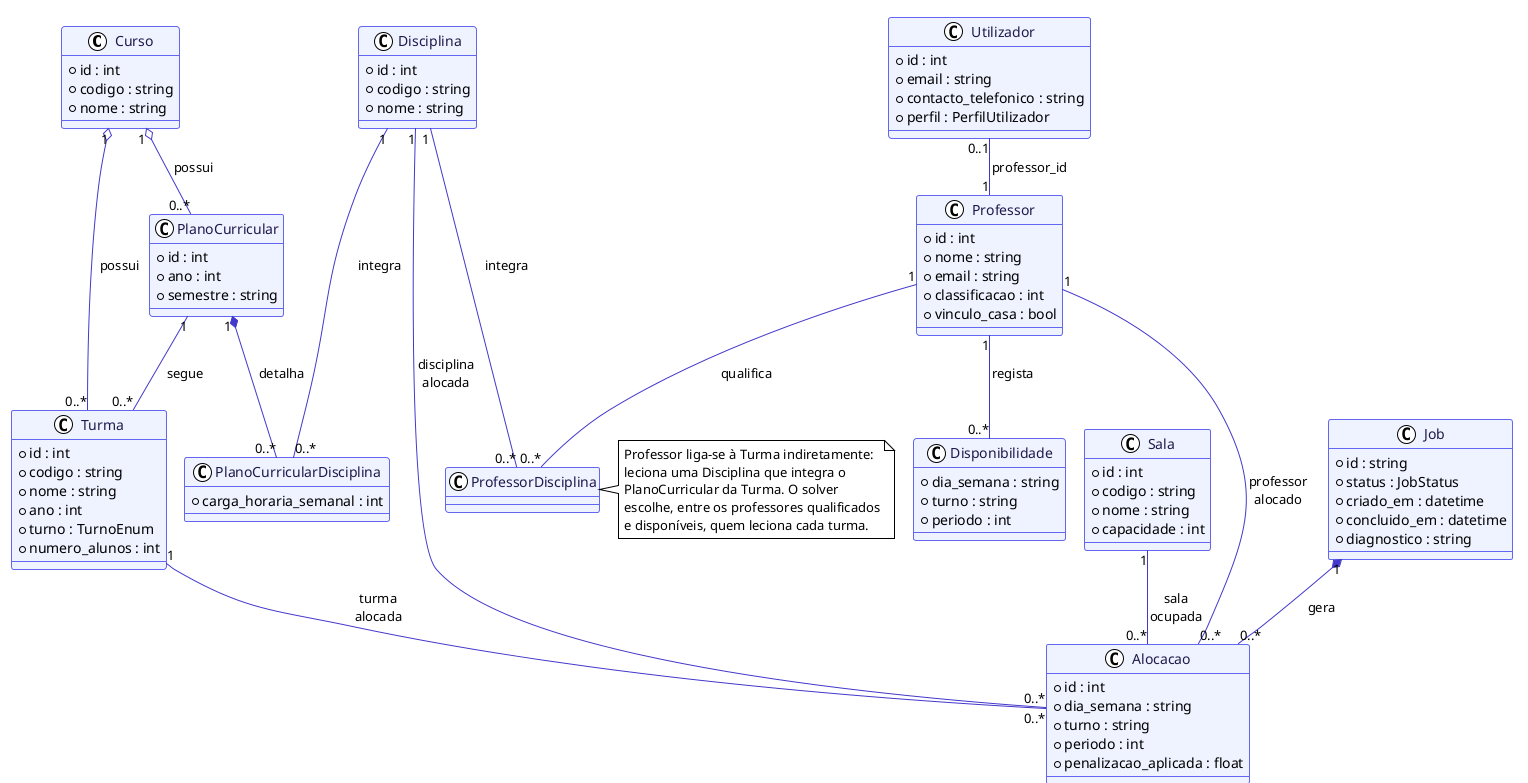

The diagram above was rendered by PlantUML. Its source (embedded in the PNG):
@startuml classes
!pragma layout smetana
!theme plain
skinparam backgroundColor white
skinparam class {
  BackgroundColor #EEF2FF
  BorderColor #6366F1
  FontColor #1E1B4B
  ArrowColor #4338CA
}

class Curso {
  +id : int
  +codigo : string
  +nome : string
}

class PlanoCurricular {
  +id : int
  +ano : int
  +semestre : string
}

class PlanoCurricularDisciplina {
  +carga_horaria_semanal : int
}

class Disciplina {
  +id : int
  +codigo : string
  +nome : string
}

class Turma {
  +id : int
  +codigo : string
  +nome : string
  +ano : int
  +turno : TurnoEnum
  +numero_alunos : int
}

class Sala {
  +id : int
  +codigo : string
  +nome : string
  +capacidade : int
}

class Professor {
  +id : int
  +nome : string
  +email : string
  +classificacao : int
  +vinculo_casa : bool
}

class ProfessorDisciplina

class Disponibilidade {
  +dia_semana : string
  +turno : string
  +periodo : int
}

class Utilizador {
  +id : int
  +email : string
  +contacto_telefonico : string
  +perfil : PerfilUtilizador
}

class Job {
  +id : string
  +status : JobStatus
  +criado_em : datetime
  +concluido_em : datetime
  +diagnostico : string
}

class Alocacao {
  +id : int
  +dia_semana : string
  +turno : string
  +periodo : int
  +penalizacao_aplicada : float
}

Curso "1" o-- "0..*" PlanoCurricular : possui
Curso "1" o-- "0..*" Turma : possui
PlanoCurricular "1" *-- "0..*" PlanoCurricularDisciplina : detalha
Disciplina "1" --- "0..*" PlanoCurricularDisciplina : integra
PlanoCurricular "1" -- "0..*" Turma : segue

Professor "1" -- "0..*" ProfessorDisciplina : qualifica
Disciplina "1" --- "0..*" ProfessorDisciplina : integra
Professor "1" -- "0..*" Disponibilidade : regista
Utilizador "0..1" -- "1" Professor : professor_id

Job "1" *-- "0..*" Alocacao : gera
Turma "1" -- "0..*" Alocacao : turma\nalocada
Disciplina "1" --- "0..*" Alocacao : disciplina\nalocada
Professor "1" --- "0..*" Alocacao : professor\nalocado
Sala "1" -- "0..*" Alocacao : sala\nocupada

note right of ProfessorDisciplina
  Professor liga-se à Turma indiretamente:
  leciona uma Disciplina que integra o
  PlanoCurricular da Turma. O solver
  escolhe, entre os professores qualificados
  e disponíveis, quem leciona cada turma.
end note

@enduml